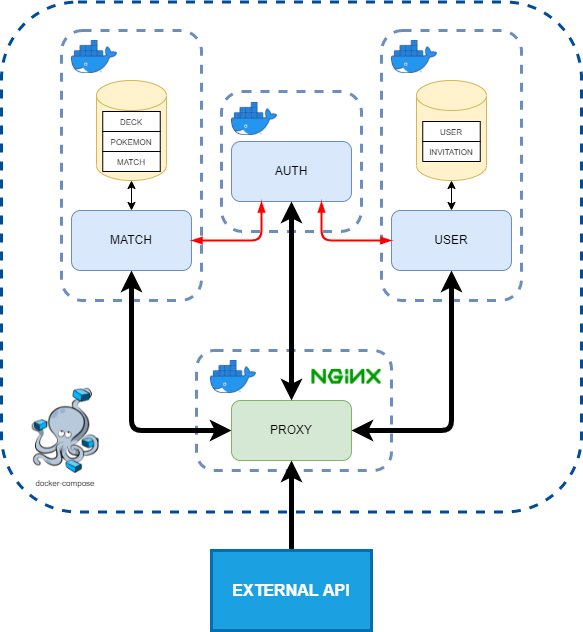

The diagram above was exported from draw.io. Its source (the exported page's mxGraphModel, read from the mxfile embedded in the PNG):
<mxGraphModel dx="1422" dy="705" grid="1" gridSize="10" guides="1" tooltips="1" connect="1" arrows="1" fold="1" page="1" pageScale="1" pageWidth="827" pageHeight="1169" math="0" shadow="0">
  <root>
    <mxCell id="0" />
    <mxCell id="1" parent="0" />
    <mxCell id="bebJIbhj5G8hPstjV86P-28" value="" style="rounded=1;whiteSpace=wrap;html=1;dashed=1;fontSize=8;strokeWidth=3;fillColor=none;strokeColor=#004C99;" parent="1" vertex="1">
      <mxGeometry x="90" y="11.5" width="580" height="510" as="geometry" />
    </mxCell>
    <mxCell id="bebJIbhj5G8hPstjV86P-20" value="" style="rounded=1;whiteSpace=wrap;html=1;fontSize=8;fillColor=none;strokeColor=#6c8ebf;dashed=1;strokeWidth=3;" parent="1" vertex="1">
      <mxGeometry x="310" y="101" width="140" height="140" as="geometry" />
    </mxCell>
    <mxCell id="bebJIbhj5G8hPstjV86P-19" value="" style="rounded=1;whiteSpace=wrap;html=1;fontSize=8;fillColor=none;strokeColor=#6c8ebf;dashed=1;strokeWidth=3;" parent="1" vertex="1">
      <mxGeometry x="150" y="40" width="140" height="270" as="geometry" />
    </mxCell>
    <mxCell id="bebJIbhj5G8hPstjV86P-18" value="" style="rounded=1;whiteSpace=wrap;html=1;fontSize=8;fillColor=none;strokeColor=#6c8ebf;dashed=1;strokeWidth=3;" parent="1" vertex="1">
      <mxGeometry x="470" y="40" width="140" height="270" as="geometry" />
    </mxCell>
    <mxCell id="bebJIbhj5G8hPstjV86P-25" value="" style="rounded=1;whiteSpace=wrap;html=1;fontSize=8;fillColor=none;strokeColor=#6c8ebf;dashed=1;strokeWidth=3;" parent="1" vertex="1">
      <mxGeometry x="285" y="360" width="195" height="120" as="geometry" />
    </mxCell>
    <mxCell id="bebJIbhj5G8hPstjV86P-36" style="edgeStyle=orthogonalEdgeStyle;rounded=1;orthogonalLoop=1;jettySize=auto;html=1;exitX=1;exitY=0.5;exitDx=0;exitDy=0;fontSize=12;strokeColor=#000000;strokeWidth=5;entryX=0.5;entryY=1;entryDx=0;entryDy=0;startArrow=classic;startFill=1;" parent="1" source="bebJIbhj5G8hPstjV86P-1" target="bebJIbhj5G8hPstjV86P-4" edge="1">
      <mxGeometry relative="1" as="geometry" />
    </mxCell>
    <mxCell id="bebJIbhj5G8hPstjV86P-40" style="edgeStyle=orthogonalEdgeStyle;rounded=1;orthogonalLoop=1;jettySize=auto;html=1;exitX=0;exitY=0.5;exitDx=0;exitDy=0;fontSize=16;strokeColor=#000000;strokeWidth=5;startArrow=classic;startFill=1;" parent="1" source="bebJIbhj5G8hPstjV86P-1" target="bebJIbhj5G8hPstjV86P-3" edge="1">
      <mxGeometry relative="1" as="geometry" />
    </mxCell>
    <mxCell id="bebJIbhj5G8hPstjV86P-1" value="PROXY" style="rounded=1;whiteSpace=wrap;html=1;fillColor=#d5e8d4;strokeColor=#82b366;" parent="1" vertex="1">
      <mxGeometry x="320" y="410" width="120" height="60" as="geometry" />
    </mxCell>
    <mxCell id="bebJIbhj5G8hPstjV86P-2" value="AUTH" style="rounded=1;whiteSpace=wrap;html=1;fillColor=#dae8fc;strokeColor=#6c8ebf;" parent="1" vertex="1">
      <mxGeometry x="320" y="151" width="120" height="60" as="geometry" />
    </mxCell>
    <mxCell id="bebJIbhj5G8hPstjV86P-3" value="MATCH" style="rounded=1;whiteSpace=wrap;html=1;fillColor=#dae8fc;strokeColor=#6c8ebf;" parent="1" vertex="1">
      <mxGeometry x="160" y="220" width="120" height="60" as="geometry" />
    </mxCell>
    <mxCell id="bebJIbhj5G8hPstjV86P-4" value="USER" style="rounded=1;whiteSpace=wrap;html=1;fillColor=#dae8fc;strokeColor=#6c8ebf;" parent="1" vertex="1">
      <mxGeometry x="480" y="220" width="120" height="60" as="geometry" />
    </mxCell>
    <mxCell id="bebJIbhj5G8hPstjV86P-5" value="" style="shape=cylinder3;whiteSpace=wrap;html=1;boundedLbl=1;backgroundOutline=1;size=15;fillColor=#fff2cc;strokeColor=#d6b656;" parent="1" vertex="1">
      <mxGeometry x="185" y="90" width="70" height="100" as="geometry" />
    </mxCell>
    <mxCell id="bebJIbhj5G8hPstjV86P-7" value="&lt;div&gt;&lt;span style=&quot;font-size: 8px&quot;&gt;DECK&lt;/span&gt;&lt;/div&gt;" style="rounded=0;whiteSpace=wrap;html=1;align=center;" parent="1" vertex="1">
      <mxGeometry x="191.25" y="121" width="57.5" height="20" as="geometry" />
    </mxCell>
    <mxCell id="bebJIbhj5G8hPstjV86P-8" value="&lt;div&gt;&lt;span style=&quot;font-size: 8px&quot;&gt;POKEMON&lt;/span&gt;&lt;/div&gt;" style="rounded=0;whiteSpace=wrap;html=1;align=center;" parent="1" vertex="1">
      <mxGeometry x="191.25" y="141" width="57.5" height="20" as="geometry" />
    </mxCell>
    <mxCell id="bebJIbhj5G8hPstjV86P-9" value="&lt;div&gt;&lt;span style=&quot;font-size: 8px&quot;&gt;MATCH&lt;/span&gt;&lt;/div&gt;" style="rounded=0;whiteSpace=wrap;html=1;align=center;" parent="1" vertex="1">
      <mxGeometry x="191.25" y="161" width="57.5" height="20" as="geometry" />
    </mxCell>
    <mxCell id="bebJIbhj5G8hPstjV86P-11" value="" style="shape=cylinder3;whiteSpace=wrap;html=1;boundedLbl=1;backgroundOutline=1;size=15;fillColor=#fff2cc;strokeColor=#d6b656;" parent="1" vertex="1">
      <mxGeometry x="505" y="90" width="70" height="100" as="geometry" />
    </mxCell>
    <mxCell id="bebJIbhj5G8hPstjV86P-12" value="&lt;div&gt;&lt;span style=&quot;font-size: 8px&quot;&gt;USER&lt;/span&gt;&lt;/div&gt;" style="rounded=0;whiteSpace=wrap;html=1;align=center;" parent="1" vertex="1">
      <mxGeometry x="511.25" y="131" width="57.5" height="20" as="geometry" />
    </mxCell>
    <mxCell id="bebJIbhj5G8hPstjV86P-13" value="&lt;div&gt;&lt;span style=&quot;font-size: 8px&quot;&gt;INVITATION&lt;/span&gt;&lt;/div&gt;" style="rounded=0;whiteSpace=wrap;html=1;align=center;" parent="1" vertex="1">
      <mxGeometry x="511.25" y="151" width="57.5" height="20" as="geometry" />
    </mxCell>
    <mxCell id="bebJIbhj5G8hPstjV86P-15" value="" style="endArrow=classic;startArrow=classic;html=1;rounded=0;fontSize=8;entryX=0.5;entryY=1;entryDx=0;entryDy=0;entryPerimeter=0;exitX=0.5;exitY=0;exitDx=0;exitDy=0;" parent="1" source="bebJIbhj5G8hPstjV86P-4" target="bebJIbhj5G8hPstjV86P-11" edge="1">
      <mxGeometry width="50" height="50" relative="1" as="geometry">
        <mxPoint x="470" y="250" as="sourcePoint" />
        <mxPoint x="520" y="200" as="targetPoint" />
      </mxGeometry>
    </mxCell>
    <mxCell id="bebJIbhj5G8hPstjV86P-17" value="" style="endArrow=classic;startArrow=classic;html=1;rounded=0;fontSize=8;entryX=0.5;entryY=1;entryDx=0;entryDy=0;entryPerimeter=0;" parent="1" source="bebJIbhj5G8hPstjV86P-3" target="bebJIbhj5G8hPstjV86P-5" edge="1">
      <mxGeometry width="50" height="50" relative="1" as="geometry">
        <mxPoint x="363" y="230" as="sourcePoint" />
        <mxPoint x="363" y="199.9999999999999" as="targetPoint" />
        <Array as="points" />
      </mxGeometry>
    </mxCell>
    <mxCell id="bebJIbhj5G8hPstjV86P-22" value="" style="shape=image;verticalLabelPosition=bottom;labelBackgroundColor=default;verticalAlign=top;aspect=fixed;imageAspect=0;image=https://www.docker.com/sites/default/files/d8/2019-07/Moby-logo.png;" parent="1" vertex="1">
      <mxGeometry x="320" y="112" width="46.01" height="33" as="geometry" />
    </mxCell>
    <mxCell id="bebJIbhj5G8hPstjV86P-23" value="" style="shape=image;verticalLabelPosition=bottom;labelBackgroundColor=default;verticalAlign=top;aspect=fixed;imageAspect=0;image=https://www.docker.com/sites/default/files/d8/2019-07/Moby-logo.png;" parent="1" vertex="1">
      <mxGeometry x="160" y="50" width="46.01" height="33" as="geometry" />
    </mxCell>
    <mxCell id="bebJIbhj5G8hPstjV86P-24" value="" style="shape=image;verticalLabelPosition=bottom;labelBackgroundColor=default;verticalAlign=top;aspect=fixed;imageAspect=0;image=https://www.docker.com/sites/default/files/d8/2019-07/Moby-logo.png;" parent="1" vertex="1">
      <mxGeometry x="480" y="50" width="46.01" height="33" as="geometry" />
    </mxCell>
    <mxCell id="bebJIbhj5G8hPstjV86P-27" value="" style="shape=image;verticalLabelPosition=bottom;labelBackgroundColor=default;verticalAlign=top;aspect=fixed;imageAspect=0;image=https://www.docker.com/sites/default/files/d8/2019-07/Moby-logo.png;" parent="1" vertex="1">
      <mxGeometry x="298.99" y="370" width="46.01" height="33" as="geometry" />
    </mxCell>
    <mxCell id="bebJIbhj5G8hPstjV86P-30" value="" style="shape=image;verticalLabelPosition=bottom;labelBackgroundColor=default;verticalAlign=top;aspect=fixed;imageAspect=0;image=https://openwhisk.apache.org/images/deployments/logo-docker-compose-notext.png;" parent="1" vertex="1">
      <mxGeometry x="111.38" y="393.62" width="84.7" height="92.75" as="geometry" />
    </mxCell>
    <mxCell id="bebJIbhj5G8hPstjV86P-31" value="docker-compose" style="text;html=1;strokeColor=none;fillColor=none;align=center;verticalAlign=middle;whiteSpace=wrap;rounded=0;dashed=1;fontSize=8;" parent="1" vertex="1">
      <mxGeometry x="108.72999999999998" y="478.25" width="90" height="30" as="geometry" />
    </mxCell>
    <mxCell id="bebJIbhj5G8hPstjV86P-32" value="" style="shape=image;verticalLabelPosition=bottom;labelBackgroundColor=default;verticalAlign=top;aspect=fixed;imageAspect=0;image=https://upload.wikimedia.org/wikipedia/commons/thumb/c/c5/Nginx_logo.svg/1200px-Nginx_logo.svg.png;" parent="1" vertex="1">
      <mxGeometry x="400.27" y="378.87" width="69.73" height="14.75" as="geometry" />
    </mxCell>
    <mxCell id="bebJIbhj5G8hPstjV86P-34" style="edgeStyle=orthogonalEdgeStyle;rounded=1;orthogonalLoop=1;jettySize=auto;html=1;entryX=0.5;entryY=1;entryDx=0;entryDy=0;fontSize=12;fillColor=#dae8fc;strokeColor=#000000;strokeWidth=5;" parent="1" source="bebJIbhj5G8hPstjV86P-33" target="bebJIbhj5G8hPstjV86P-1" edge="1">
      <mxGeometry relative="1" as="geometry" />
    </mxCell>
    <mxCell id="bebJIbhj5G8hPstjV86P-33" value="&lt;font size=&quot;1&quot;&gt;&lt;b style=&quot;font-size: 16px&quot;&gt;EXTERNAL API&lt;/b&gt;&lt;/font&gt;" style="rounded=0;whiteSpace=wrap;html=1;fontSize=8;strokeColor=#006EAF;strokeWidth=3;fillColor=#1ba1e2;fontColor=#ffffff;" parent="1" vertex="1">
      <mxGeometry x="300" y="560" width="160" height="80" as="geometry" />
    </mxCell>
    <mxCell id="bebJIbhj5G8hPstjV86P-37" style="edgeStyle=orthogonalEdgeStyle;rounded=1;orthogonalLoop=1;jettySize=auto;html=1;fontSize=12;strokeColor=#000000;strokeWidth=5;exitX=0.5;exitY=0;exitDx=0;exitDy=0;startArrow=classic;startFill=1;" parent="1" source="bebJIbhj5G8hPstjV86P-1" target="bebJIbhj5G8hPstjV86P-2" edge="1">
      <mxGeometry relative="1" as="geometry">
        <mxPoint x="380" y="390" as="sourcePoint" />
        <mxPoint x="550" y="290" as="targetPoint" />
        <Array as="points" />
      </mxGeometry>
    </mxCell>
    <mxCell id="bebJIbhj5G8hPstjV86P-41" value="" style="endArrow=blockThin;startArrow=blockThin;html=1;rounded=1;fontSize=16;strokeColor=#FF0000;strokeWidth=2;entryX=0.25;entryY=1;entryDx=0;entryDy=0;exitX=1;exitY=0.5;exitDx=0;exitDy=0;fillColor=#f8cecc;startFill=1;endFill=1;" parent="1" source="bebJIbhj5G8hPstjV86P-3" target="bebJIbhj5G8hPstjV86P-2" edge="1">
      <mxGeometry width="50" height="50" relative="1" as="geometry">
        <mxPoint x="320" y="360" as="sourcePoint" />
        <mxPoint x="370" y="310" as="targetPoint" />
        <Array as="points">
          <mxPoint x="350" y="250" />
        </Array>
      </mxGeometry>
    </mxCell>
    <mxCell id="bebJIbhj5G8hPstjV86P-42" value="" style="endArrow=blockThin;startArrow=blockThin;html=1;rounded=1;fontSize=16;strokeColor=#FF0000;strokeWidth=2;entryX=0.75;entryY=1;entryDx=0;entryDy=0;exitX=0;exitY=0.5;exitDx=0;exitDy=0;fillColor=#f8cecc;startFill=1;endFill=1;" parent="1" source="bebJIbhj5G8hPstjV86P-4" target="bebJIbhj5G8hPstjV86P-2" edge="1">
      <mxGeometry width="50" height="50" relative="1" as="geometry">
        <mxPoint x="290" y="260" as="sourcePoint" />
        <mxPoint x="360" y="221" as="targetPoint" />
        <Array as="points">
          <mxPoint x="410" y="250" />
        </Array>
      </mxGeometry>
    </mxCell>
  </root>
</mxGraphModel>